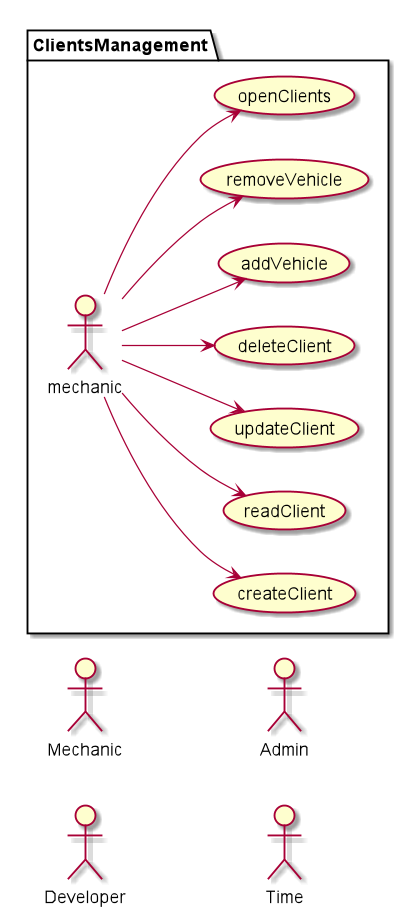

The diagram above was rendered by PlantUML. Its source (embedded in the PNG):
@startuml
actor "Mechanic" as mec
actor "Developer" as dev
actor "Admin" as admin
actor "Time" as time

left to right direction

package ClientsManagement {
:mechanic: --> (createClient)
:mechanic: --> (readClient)
:mechanic: --> (updateClient)
:mechanic: --> (deleteClient)
:mechanic: --> (addVehicle)
:mechanic: --> (removeVehicle)
:mechanic: --> (openClients)
}

@enduml